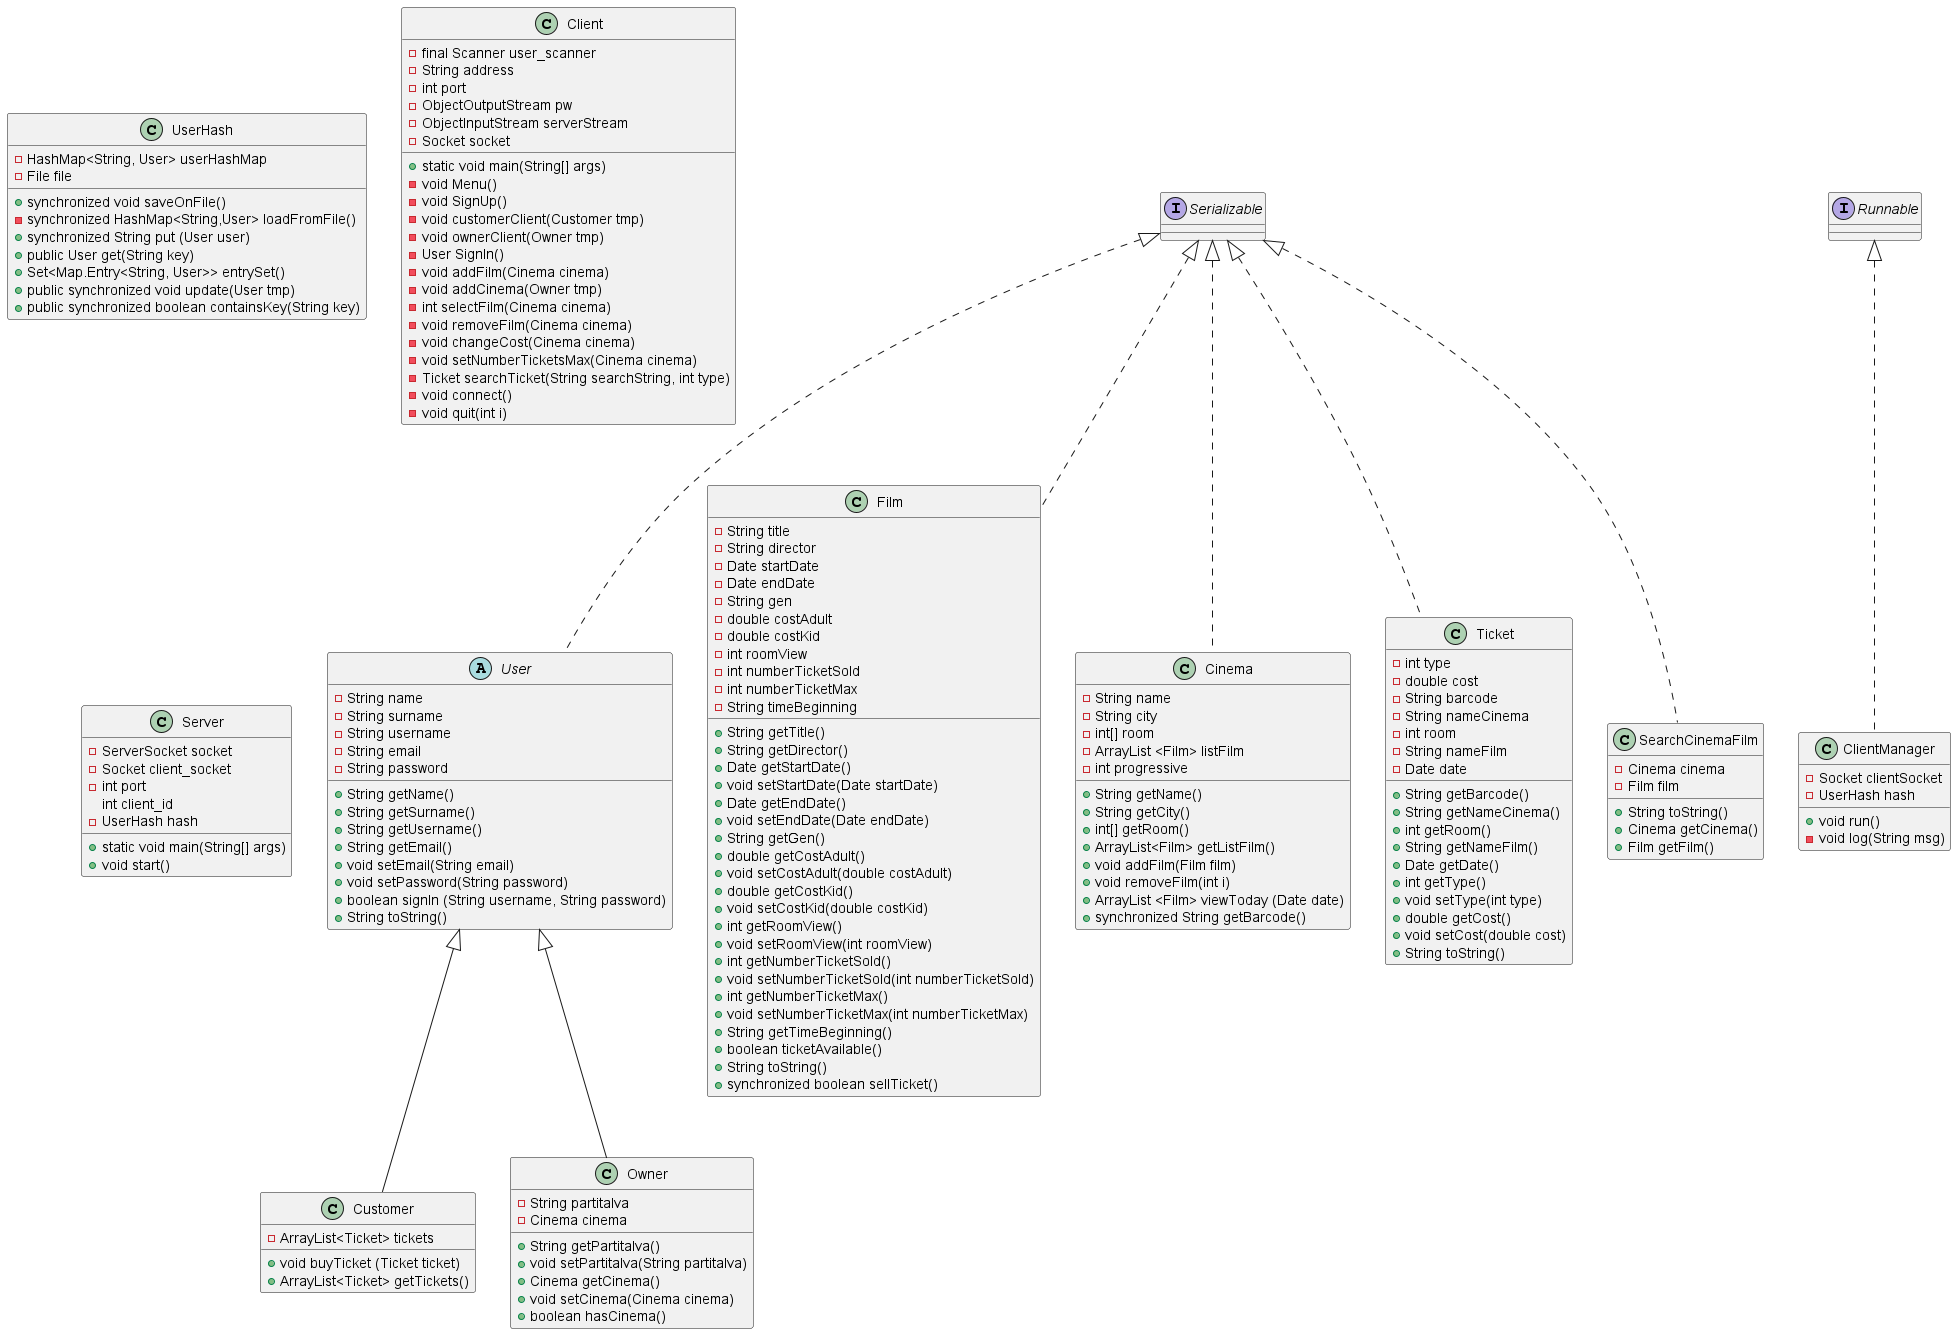

The diagram above was rendered by PlantUML. Its source (embedded in the PNG):
@startuml diagramma
abstract class User implements Serializable{
    -String name
    -String surname
    -String username
    -String email
    -String password
    +String getName()
    +String getSurname()     
    +String getUsername()   
    +String getEmail() 
    +void setEmail(String email) 
    +void setPassword(String password) 
    +boolean signIn (String username, String password)
    +String toString() 
}

class Customer extends User{
    -ArrayList<Ticket> tickets   
    +void buyTicket (Ticket ticket)
    +ArrayList<Ticket> getTickets()   
}

class Owner extends User{
    -String partitaIva
    -Cinema cinema
    +String getPartitaIva()
    +void setPartitaIva(String partitaIva)
    +Cinema getCinema()
    +void setCinema(Cinema cinema)
    +boolean hasCinema()
}

class Film implements Serializable{
    -String title
    -String director 
    -Date startDate 
    -Date endDate 
    -String gen 
    -double costAdult
    -double costKid
    -int roomView 
    -int numberTicketSold  
    -int numberTicketMax  
    -String timeBeginning  
    +String getTitle() 
    +String getDirector()
    +Date getStartDate()
    +void setStartDate(Date startDate) 
    +Date getEndDate() 
    +void setEndDate(Date endDate) 
    +String getGen() 
    +double getCostAdult()
    +void setCostAdult(double costAdult)
    +double getCostKid()       
    +void setCostKid(double costKid)
    +int getRoomView()
    +void setRoomView(int roomView) 
    +int getNumberTicketSold() 
    +void setNumberTicketSold(int numberTicketSold) 
    +int getNumberTicketMax() 
    +void setNumberTicketMax(int numberTicketMax) 
    +String getTimeBeginning()
    +boolean ticketAvailable()    
    +String toString() 
    +synchronized boolean sellTicket()  
}

class Cinema implements Serializable{
    -String name
    -String city
    -int[] room 
    -ArrayList <Film> listFilm
    -int progressive
    +String getName()
    +String getCity()
    +int[] getRoom()
    +ArrayList<Film> getListFilm() 
    +void addFilm(Film film)
    +void removeFilm(int i)
    +ArrayList <Film> viewToday (Date date)
    +synchronized String getBarcode()
}

class Ticket implements Serializable{
    -int type 
    -double cost
    -String barcode
    -String nameCinema
    -int room 
    -String nameFilm
    -Date date    
    +String getBarcode() 
    +String getNameCinema() 
    +int getRoom() 
    +String getNameFilm() 
    +Date getDate() 
    +int getType() 
    +void setType(int type)
    +double getCost() 
    +void setCost(double cost) 
    +String toString() 
}

class SearchCinemaFilm implements Serializable{
    -Cinema cinema
    -Film film
    +String toString()
    +Cinema getCinema() 
    +Film getFilm()        
}

class UserHash {
    -HashMap<String, User> userHashMap
    -File file
    +synchronized void saveOnFile() 
    -synchronized HashMap<String,User> loadFromFile() 
    +synchronized String put (User user)
    +public User get(String key)
    +Set<Map.Entry<String, User>> entrySet()
    +public synchronized void update(User tmp)
    +public synchronized boolean containsKey(String key)
}
class Client{
    -final Scanner user_scanner
    -String address
    -int port
    -ObjectOutputStream pw
    -ObjectInputStream serverStream
    -Socket socket
    +static void main(String[] args)
    -void Menu()
    -void SignUp()
    -void customerClient(Customer tmp)
    -void ownerClient(Owner tmp)
    -User SignIn()
    -void addFilm(Cinema cinema)
    -void addCinema(Owner tmp)
    -int selectFilm(Cinema cinema)
    -void removeFilm(Cinema cinema)
    -void changeCost(Cinema cinema)
    -void setNumberTicketsMax(Cinema cinema)
    -Ticket searchTicket(String searchString, int type)
    -void connect()
    -void quit(int i)
}
class Server{
    -ServerSocket socket
    -Socket client_socket
    -int port
    int client_id
    -UserHash hash
    +static void main(String[] args)
    +void start()
}
class ClientManager implements Runnable{
    -Socket clientSocket
    -UserHash hash
    +void run()
    -void log(String msg)
}
@enduml